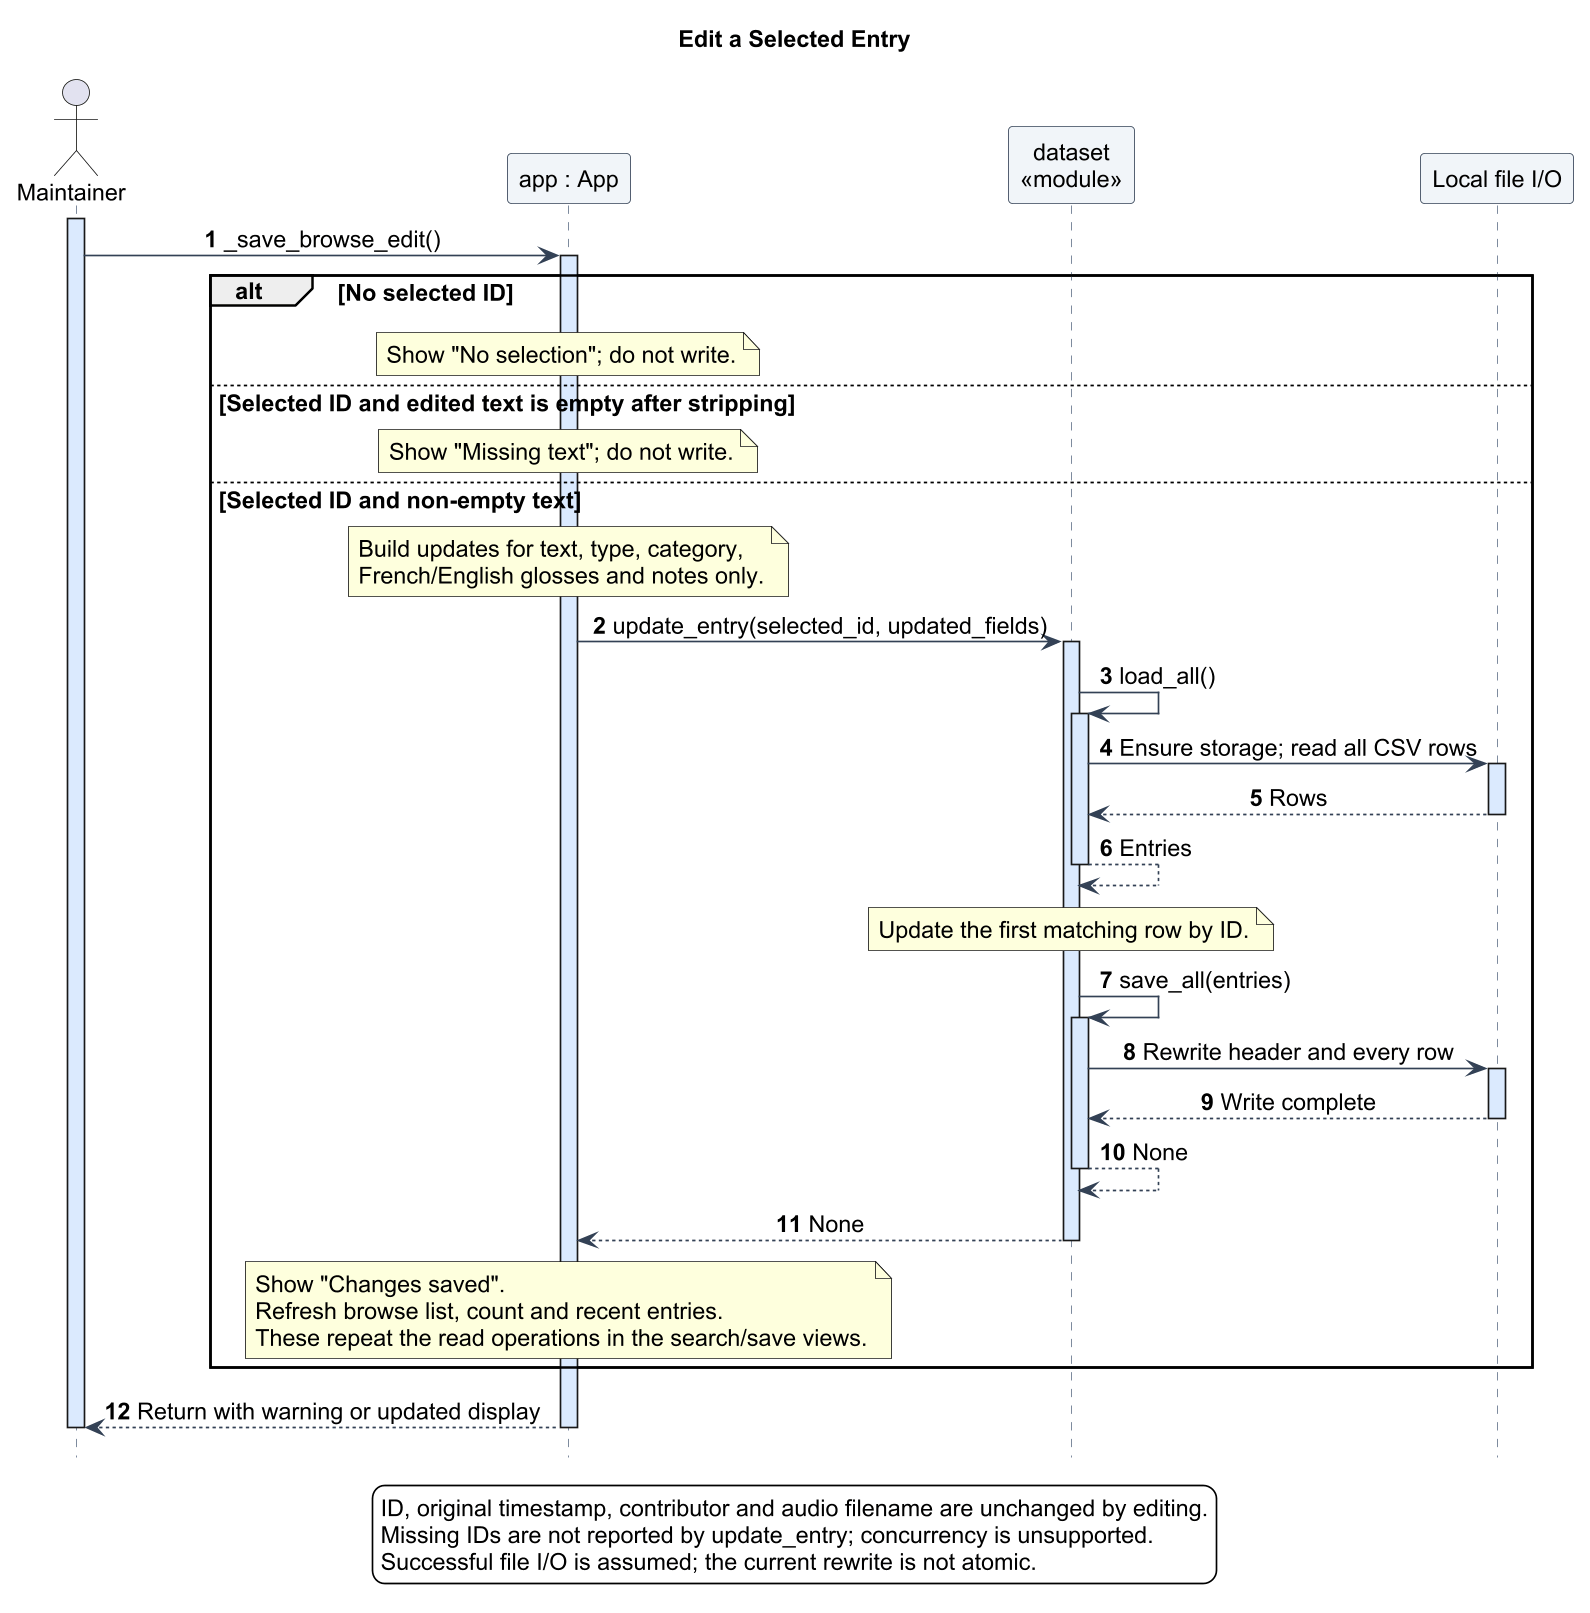

The diagram above was rendered by PlantUML. Its source (embedded in the PNG):
@startuml
!include theme.iuml
title Edit a Selected Entry
hide footbox
autonumber
actor Maintainer
participant "app : App" as App
participant "dataset\n<<module>>" as Dataset
participant "Local file I/O" as Files

activate Maintainer
Maintainer -> App : _save_browse_edit()
activate App
alt No selected ID
  note over App : Show "No selection"; do not write.
else Selected ID and edited text is empty after stripping
  note over App : Show "Missing text"; do not write.
else Selected ID and non-empty text
  note over App
    Build updates for text, type, category,
    French/English glosses and notes only.
  end note
  App -> Dataset : update_entry(selected_id, updated_fields)
  activate Dataset
  Dataset -> Dataset : load_all()
  activate Dataset
  Dataset -> Files : Ensure storage; read all CSV rows
  activate Files
  Files --> Dataset : Rows
  deactivate Files
  Dataset --> Dataset : Entries
  deactivate Dataset
  note over Dataset : Update the first matching row by ID.
  Dataset -> Dataset : save_all(entries)
  activate Dataset
  Dataset -> Files : Rewrite header and every row
  activate Files
  Files --> Dataset : Write complete
  deactivate Files
  Dataset --> Dataset : None
  deactivate Dataset
  Dataset --> App : None
  deactivate Dataset
  note over App
    Show "Changes saved".
    Refresh browse list, count and recent entries.
    These repeat the read operations in the search/save views.
  end note
end
App --> Maintainer : Return with warning or updated display
deactivate App
deactivate Maintainer
legend bottom
  ID, original timestamp, contributor and audio filename are unchanged by editing.
  Missing IDs are not reported by update_entry; concurrency is unsupported.
  Successful file I/O is assumed; the current rewrite is not atomic.
endlegend
@enduml